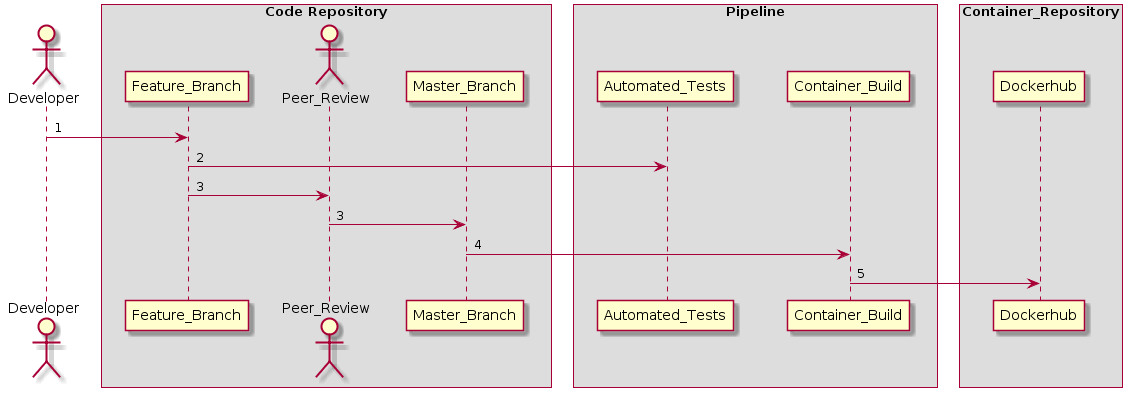

The diagram above was rendered by PlantUML. Its source (embedded in the PNG):
@startuml
skinparam ParticipantPadding 20
skinparam BoxPadding 10
actor Developer


box "Code Repository"
participant Feature_Branch
actor Peer_Review
participant Master_Branch
end box

box "Pipeline"
participant Automated_Tests
participant Container_Build
end box

box "Container_Repository"
participant Dockerhub
end box


Developer -> Feature_Branch : 1
Feature_Branch -> Automated_Tests : 2
Feature_Branch -> Peer_Review : 3
Peer_Review -> Master_Branch : 3
Master_Branch -> Container_Build : 4
Container_Build -> Dockerhub : 5
@enduml